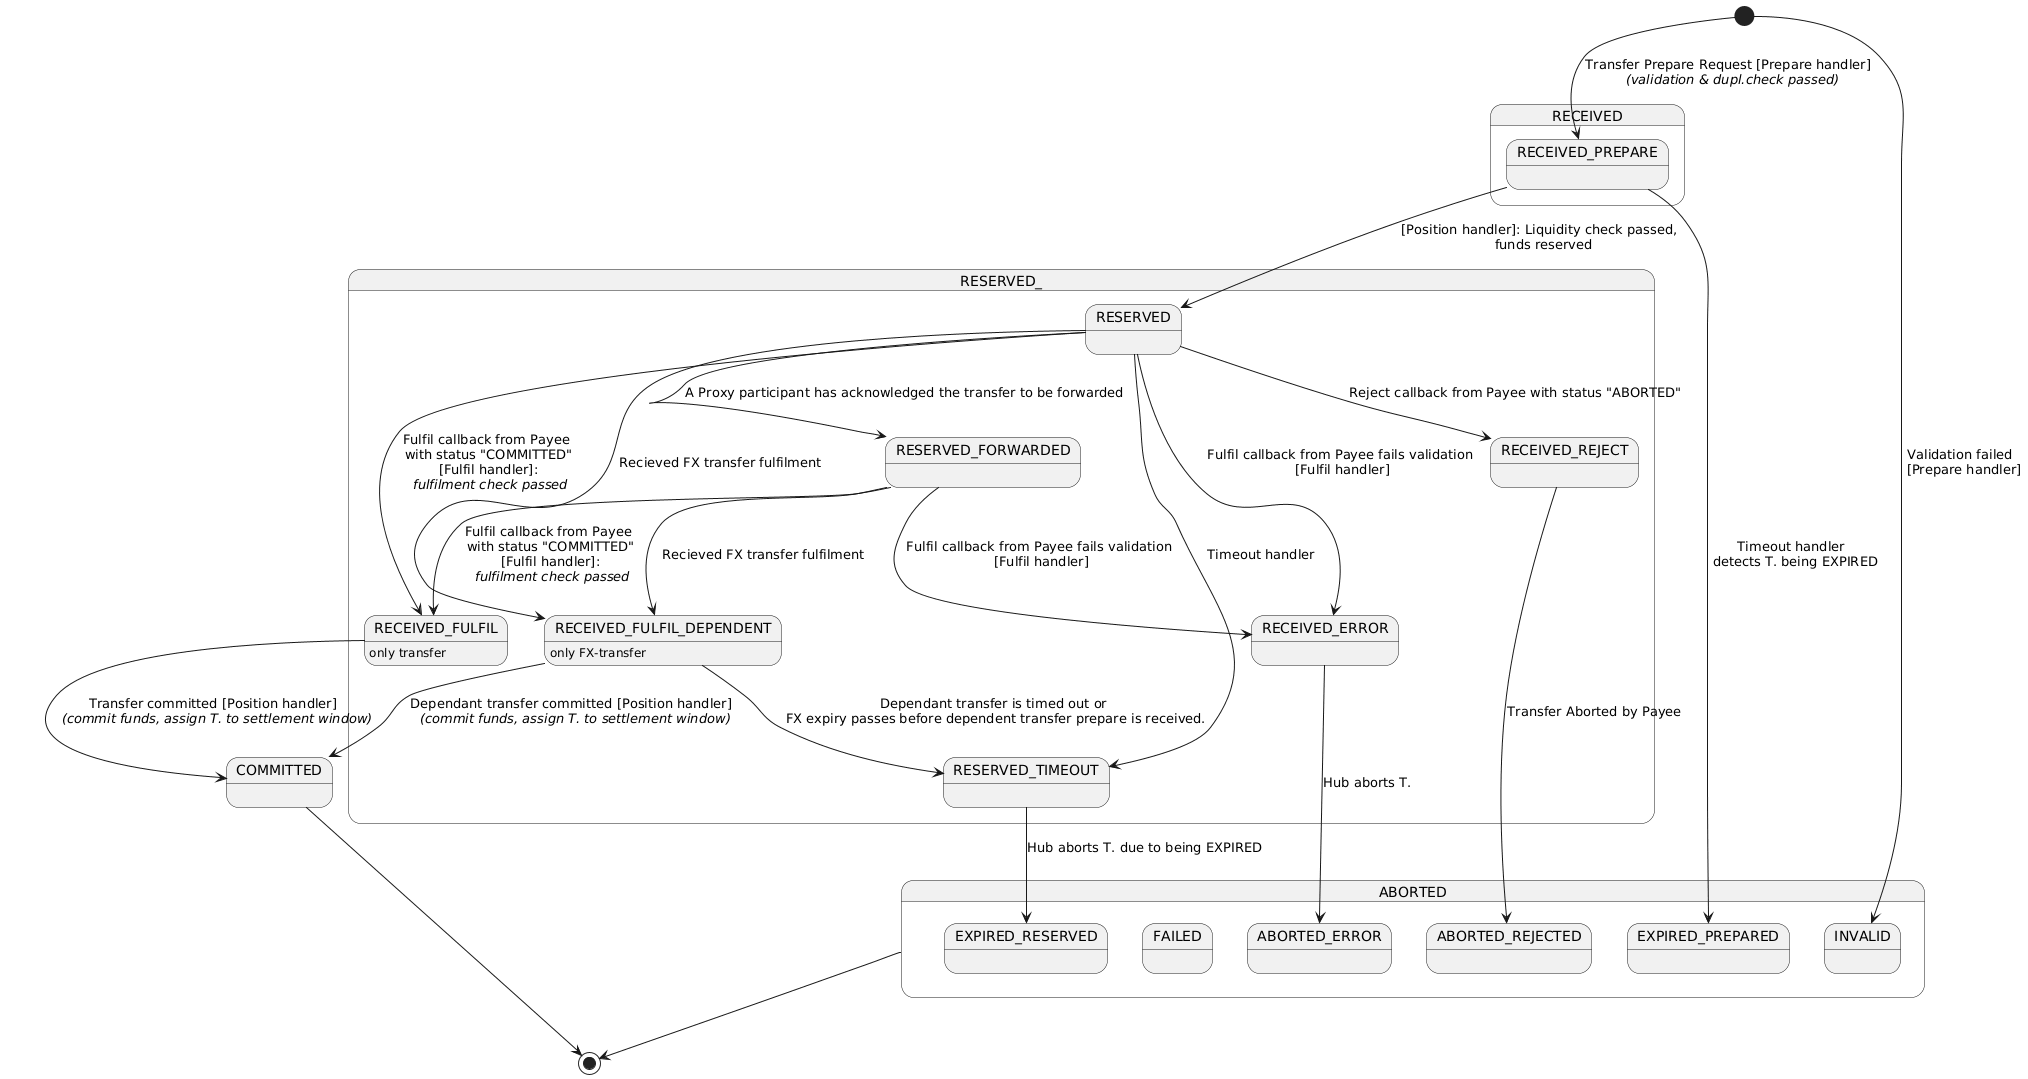

The diagram above was rendered by PlantUML. Its source (embedded in the PNG):
@startuml
state RECEIVED {
  state RECEIVED_PREPARE {
  }
}

state RESERVED_ {
  state RESERVED {
  }
  state RESERVED_FORWARDED {
  }
  state RECEIVED_FULFIL {
  }
  state RECEIVED_FULFIL_DEPENDENT {
  }
  state RESERVED_TIMEOUT {
  }
  state RECEIVED_REJECT {
  }
  state RECEIVED_ERROR {
  }
}

state COMMITTED {
}

state ABORTED {
  state ABORTED_ERROR {
  }
  state ABORTED_REJECTED {
  }
  state EXPIRED_PREPARED {
  }
  state EXPIRED_RESERVED {
  }
  state FAILED {
  }
  state INVALID {
  }
}

RECEIVED_FULFIL_DEPENDENT : only FX-transfer
RECEIVED_FULFIL : only transfer

[*] --> RECEIVED_PREPARE : Transfer Prepare Request [Prepare handler] \n <i>(validation & dupl.check passed)</i>
[*] --> INVALID : Validation failed \n [Prepare handler]
RECEIVED_PREPARE --> RESERVED : [Position handler]: Liquidity check passed, \n funds reserved
RESERVED --> RECEIVED_REJECT : Reject callback from Payee with status "ABORTED"

RECEIVED_FULFIL --> COMMITTED : Transfer committed [Position handler] \n <i>(commit funds, assign T. to settlement window)</i>
RECEIVED_REJECT --> ABORTED_REJECTED : Transfer Aborted by Payee
RECEIVED_ERROR --> ABORTED_ERROR : Hub aborts T.
RECEIVED_PREPARE --> EXPIRED_PREPARED : Timeout handler \n detects T. being EXPIRED

RESERVED --> RECEIVED_FULFIL : Fulfil callback from Payee \n with status "COMMITTED" \n [Fulfil handler]: \n <i>fulfilment check passed</i>
RESERVED --> RECEIVED_ERROR : Fulfil callback from Payee fails validation\n [Fulfil handler]
RESERVED --> RECEIVED_FULFIL_DEPENDENT : Recieved FX transfer fulfilment
RESERVED --> RESERVED_FORWARDED : A Proxy participant has acknowledged the transfer to be forwarded
RESERVED --> RESERVED_TIMEOUT : Timeout handler

RESERVED_FORWARDED --> RECEIVED_FULFIL : Fulfil callback from Payee \n with status "COMMITTED" \n [Fulfil handler]: \n <i>fulfilment check passed</i>
RESERVED_FORWARDED --> RECEIVED_ERROR : Fulfil callback from Payee fails validation\n [Fulfil handler]
RESERVED_FORWARDED --> RECEIVED_FULFIL_DEPENDENT : Recieved FX transfer fulfilment

RECEIVED_FULFIL_DEPENDENT --> COMMITTED : Dependant transfer committed [Position handler] \n <i>(commit funds, assign T. to settlement window)</i>
RECEIVED_FULFIL_DEPENDENT --> RESERVED_TIMEOUT : Dependant transfer is timed out or\n FX expiry passes before dependent transfer prepare is received.

RESERVED_TIMEOUT --> EXPIRED_RESERVED : Hub aborts T. due to being EXPIRED

COMMITTED --> [*]
ABORTED --> [*]
@enduml